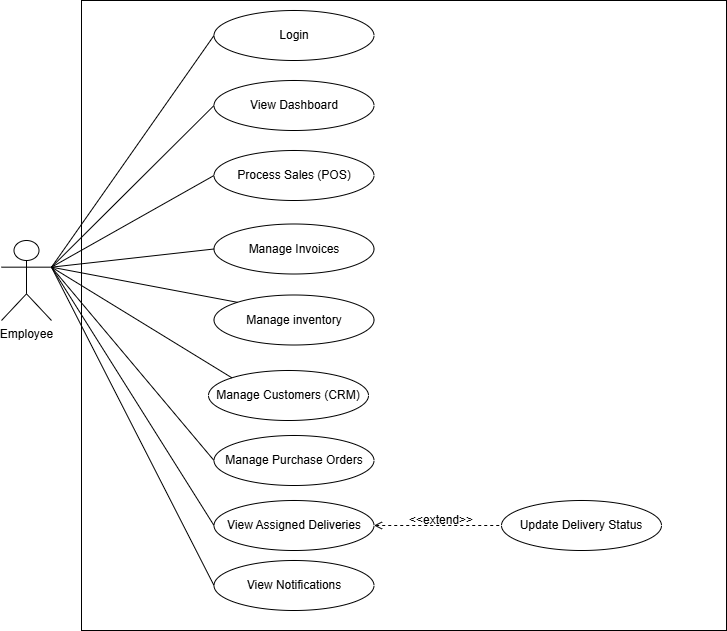

The diagram above was exported from draw.io. Its source (the exported page's mxGraphModel, read from the mxfile embedded in the PNG):
<mxGraphModel dx="724" dy="564" grid="1" gridSize="10" guides="1" tooltips="1" connect="1" arrows="1" fold="1" page="1" pageScale="1" pageWidth="827" pageHeight="1169" math="0" shadow="0">
  <root>
    <mxCell id="0" />
    <mxCell id="1" parent="0" />
    <mxCell id="ub5PtJQeOd51QaqamV_R-1" parent="1" style="rounded=0;whiteSpace=wrap;html=1;fillColor=none;fontSize=12;" value="" vertex="1">
      <mxGeometry height="630" width="645" x="270" y="330" as="geometry" />
    </mxCell>
    <mxCell id="ub5PtJQeOd51QaqamV_R-2" parent="1" style="shape=umlActor;verticalLabelPosition=bottom;verticalAlign=top;html=1;outlineConnect=0;fontSize=12;" value="Employee" vertex="1">
      <mxGeometry height="80" width="50" x="190" y="570" as="geometry" />
    </mxCell>
    <mxCell id="ub5PtJQeOd51QaqamV_R-3" parent="1" style="ellipse;whiteSpace=wrap;html=1;fontSize=12;" value="&lt;span&gt;View Dashboard&lt;/span&gt;" vertex="1">
      <mxGeometry height="50" width="160" x="402.5" y="410" as="geometry" />
    </mxCell>
    <mxCell id="ub5PtJQeOd51QaqamV_R-4" parent="1" style="ellipse;whiteSpace=wrap;html=1;fontSize=12;" value="Process Sales (POS)" vertex="1">
      <mxGeometry height="50" width="160" x="402.5" y="480" as="geometry" />
    </mxCell>
    <mxCell id="ub5PtJQeOd51QaqamV_R-5" parent="1" style="ellipse;whiteSpace=wrap;html=1;fontSize=12;" value="Manage Invoices" vertex="1">
      <mxGeometry height="50" width="160" x="402.5" y="553.5" as="geometry" />
    </mxCell>
    <mxCell id="ub5PtJQeOd51QaqamV_R-6" parent="1" style="ellipse;whiteSpace=wrap;html=1;fontSize=12;" value="Manage inventory" vertex="1">
      <mxGeometry height="50" width="160" x="402.5" y="624.5" as="geometry" />
    </mxCell>
    <mxCell id="ub5PtJQeOd51QaqamV_R-7" parent="1" style="ellipse;whiteSpace=wrap;html=1;fontSize=12;" value="Manage Customers (CRM)" vertex="1">
      <mxGeometry height="50" width="160" x="397" y="700" as="geometry" />
    </mxCell>
    <mxCell id="ub5PtJQeOd51QaqamV_R-8" edge="1" parent="1" source="ub5PtJQeOd51QaqamV_R-2" style="endArrow=none;html=1;rounded=0;exitX=1;exitY=0.3333333333333333;exitDx=0;exitDy=0;exitPerimeter=0;entryX=0;entryY=0.5;entryDx=0;entryDy=0;fontSize=12;" target="ub5PtJQeOd51QaqamV_R-4" value="">
      <mxGeometry height="50" relative="1" width="50" as="geometry">
        <mxPoint x="480" y="620" as="sourcePoint" />
        <mxPoint x="530" y="570" as="targetPoint" />
      </mxGeometry>
    </mxCell>
    <mxCell id="ub5PtJQeOd51QaqamV_R-9" edge="1" parent="1" source="ub5PtJQeOd51QaqamV_R-2" style="endArrow=none;html=1;rounded=0;entryX=0;entryY=0.5;entryDx=0;entryDy=0;exitX=1;exitY=0.3333333333333333;exitDx=0;exitDy=0;exitPerimeter=0;fontSize=12;" target="ub5PtJQeOd51QaqamV_R-3" value="">
      <mxGeometry height="50" relative="1" width="50" as="geometry">
        <mxPoint x="290" y="590" as="sourcePoint" />
        <mxPoint x="530" y="570" as="targetPoint" />
      </mxGeometry>
    </mxCell>
    <mxCell id="ub5PtJQeOd51QaqamV_R-10" edge="1" parent="1" source="ub5PtJQeOd51QaqamV_R-7" style="endArrow=none;html=1;rounded=0;entryX=1;entryY=0.3333333333333333;entryDx=0;entryDy=0;entryPerimeter=0;exitX=0;exitY=0;exitDx=0;exitDy=0;fontSize=12;" target="ub5PtJQeOd51QaqamV_R-2" value="">
      <mxGeometry height="50" relative="1" width="50" as="geometry">
        <mxPoint x="480" y="620" as="sourcePoint" />
        <mxPoint x="530" y="570" as="targetPoint" />
      </mxGeometry>
    </mxCell>
    <mxCell id="ub5PtJQeOd51QaqamV_R-11" edge="1" parent="1" source="ub5PtJQeOd51QaqamV_R-6" style="endArrow=none;html=1;rounded=0;entryX=1;entryY=0.3333333333333333;entryDx=0;entryDy=0;entryPerimeter=0;exitX=0;exitY=0;exitDx=0;exitDy=0;fontSize=12;" target="ub5PtJQeOd51QaqamV_R-2" value="">
      <mxGeometry height="50" relative="1" width="50" as="geometry">
        <mxPoint x="480" y="620" as="sourcePoint" />
        <mxPoint x="530" y="570" as="targetPoint" />
      </mxGeometry>
    </mxCell>
    <mxCell id="ub5PtJQeOd51QaqamV_R-12" edge="1" parent="1" source="ub5PtJQeOd51QaqamV_R-2" style="endArrow=none;html=1;rounded=0;exitX=1;exitY=0.3333333333333333;exitDx=0;exitDy=0;exitPerimeter=0;entryX=0;entryY=0.5;entryDx=0;entryDy=0;fontSize=12;" target="ub5PtJQeOd51QaqamV_R-5" value="">
      <mxGeometry height="50" relative="1" width="50" as="geometry">
        <mxPoint x="480" y="620" as="sourcePoint" />
        <mxPoint x="530" y="570" as="targetPoint" />
      </mxGeometry>
    </mxCell>
    <mxCell id="ub5PtJQeOd51QaqamV_R-16" parent="1" style="ellipse;whiteSpace=wrap;html=1;fontSize=12;" value="Manage Purchase Orders" vertex="1">
      <mxGeometry height="50" width="160" x="402.5" y="765" as="geometry" />
    </mxCell>
    <mxCell id="ub5PtJQeOd51QaqamV_R-19" parent="1" style="ellipse;whiteSpace=wrap;html=1;fontSize=12;" value="Update Delivery Status" vertex="1">
      <mxGeometry height="50" width="160" x="690" y="830" as="geometry" />
    </mxCell>
    <mxCell id="ub5PtJQeOd51QaqamV_R-22" edge="1" parent="1" source="ub5PtJQeOd51QaqamV_R-29" style="endArrow=none;dashed=1;html=1;rounded=0;entryX=0;entryY=0.5;entryDx=0;entryDy=0;fontSize=12;startArrow=open;startFill=0;exitX=1;exitY=0.5;exitDx=0;exitDy=0;" target="ub5PtJQeOd51QaqamV_R-19" value="">
      <mxGeometry height="50" relative="1" width="50" as="geometry">
        <mxPoint x="500" y="875" as="sourcePoint" />
        <mxPoint x="590" y="940" as="targetPoint" />
      </mxGeometry>
    </mxCell>
    <mxCell id="ub5PtJQeOd51QaqamV_R-24" parent="1" style="text;html=1;whiteSpace=wrap;strokeColor=none;fillColor=none;align=center;verticalAlign=middle;rounded=0;fontSize=12;" value="&lt;span class=&quot;math-inline&quot; data-math=&quot;\xrightarrow{\text{&amp;lt;&amp;lt;extend&amp;gt;&amp;gt;}}&quot; data-index-in-node=&quot;24&quot; style=&quot;font-family: &amp;quot;Google Sans Text&amp;quot;, sans-serif !important; line-height: 1.15 !important; margin-top: 0px !important; margin-left: 0px !important; margin-right: 0px !important;&quot;&gt;&amp;lt;&amp;lt;extend&lt;/span&gt;&amp;gt;&amp;gt;" vertex="1">
      <mxGeometry height="40" width="60" x="600" y="830" as="geometry" />
    </mxCell>
    <mxCell id="ub5PtJQeOd51QaqamV_R-25" edge="1" parent="1" source="ub5PtJQeOd51QaqamV_R-16" style="endArrow=none;html=1;rounded=0;exitX=0;exitY=0.5;exitDx=0;exitDy=0;entryX=1;entryY=0.3333333333333333;entryDx=0;entryDy=0;entryPerimeter=0;fontSize=12;" target="ub5PtJQeOd51QaqamV_R-2" value="">
      <mxGeometry height="50" relative="1" width="50" as="geometry">
        <mxPoint x="510" y="700" as="sourcePoint" />
        <mxPoint x="280" y="600" as="targetPoint" />
      </mxGeometry>
    </mxCell>
    <mxCell id="ub5PtJQeOd51QaqamV_R-27" parent="1" style="ellipse;whiteSpace=wrap;html=1;fontSize=12;" value="Login" vertex="1">
      <mxGeometry height="50" width="160" x="402.5" y="340" as="geometry" />
    </mxCell>
    <mxCell id="ub5PtJQeOd51QaqamV_R-28" edge="1" parent="1" source="ub5PtJQeOd51QaqamV_R-2" style="endArrow=none;html=1;rounded=0;exitX=1;exitY=0.3333333333333333;exitDx=0;exitDy=0;exitPerimeter=0;entryX=0;entryY=0.5;entryDx=0;entryDy=0;" target="ub5PtJQeOd51QaqamV_R-27" value="">
      <mxGeometry height="50" relative="1" width="50" as="geometry">
        <mxPoint x="580" y="620" as="sourcePoint" />
        <mxPoint x="630" y="570" as="targetPoint" />
      </mxGeometry>
    </mxCell>
    <mxCell id="ub5PtJQeOd51QaqamV_R-29" parent="1" style="ellipse;whiteSpace=wrap;html=1;fontSize=12;" value="View Assigned Deliveries" vertex="1">
      <mxGeometry height="50" width="160" x="402.5" y="830" as="geometry" />
    </mxCell>
    <mxCell id="ub5PtJQeOd51QaqamV_R-30" parent="1" style="ellipse;whiteSpace=wrap;html=1;fontSize=12;" value="View Notifications" vertex="1">
      <mxGeometry height="50" width="160" x="402.5" y="890" as="geometry" />
    </mxCell>
    <mxCell id="ub5PtJQeOd51QaqamV_R-31" edge="1" parent="1" source="ub5PtJQeOd51QaqamV_R-29" style="endArrow=none;html=1;rounded=0;exitX=0;exitY=0.5;exitDx=0;exitDy=0;entryX=1;entryY=0.3333333333333333;entryDx=0;entryDy=0;entryPerimeter=0;fontSize=12;" target="ub5PtJQeOd51QaqamV_R-2" value="">
      <mxGeometry height="50" relative="1" width="50" as="geometry">
        <mxPoint x="413" y="800" as="sourcePoint" />
        <mxPoint x="250" y="607" as="targetPoint" />
      </mxGeometry>
    </mxCell>
    <mxCell id="ub5PtJQeOd51QaqamV_R-32" edge="1" parent="1" source="ub5PtJQeOd51QaqamV_R-30" style="endArrow=none;html=1;rounded=0;exitX=0;exitY=0.5;exitDx=0;exitDy=0;entryX=1;entryY=0.3333333333333333;entryDx=0;entryDy=0;entryPerimeter=0;fontSize=12;" target="ub5PtJQeOd51QaqamV_R-2" value="">
      <mxGeometry height="50" relative="1" width="50" as="geometry">
        <mxPoint x="413" y="865" as="sourcePoint" />
        <mxPoint x="250" y="607" as="targetPoint" />
      </mxGeometry>
    </mxCell>
  </root>
</mxGraphModel>